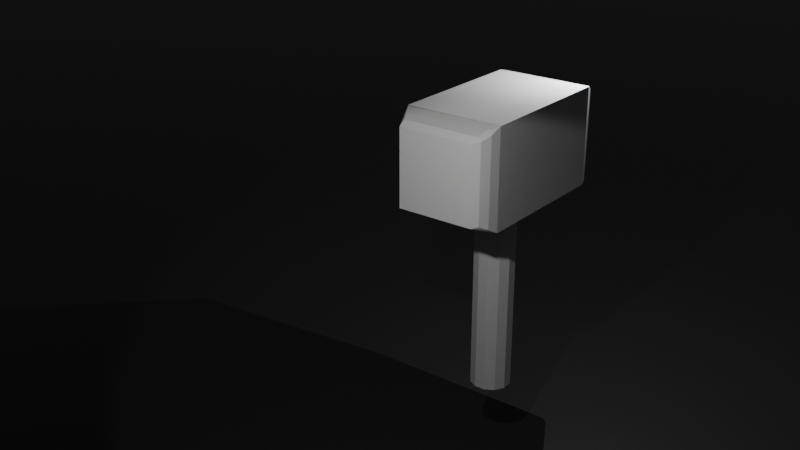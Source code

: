 # Source: Mjolnir.blend  (saved by Blender 4.4.32; exported with 4.5.12 LTS)
import bpy
from mathutils import Matrix  # noqa: F401  (used for matrix-valued properties, if any)

bpy.ops.wm.read_factory_settings(use_empty=True)
scene = bpy.context.scene
scene.name = 'Scene'

# ---- collections
col_collection = bpy.data.collections.new('Collection'); scene.collection.children.link(col_collection)

# ---- materials (node trees are filled in below, after node groups)
mat_material = bpy.data.materials.new('Material')
mat_material.alpha_threshold = 0.0
mat_material.roughness = 0.5
mat_material.line_color = (0.0, 0.0, 0.0, 1.0)
mat_material_001 = bpy.data.materials.new('Material.001')

# ---- material node trees
mat_material.use_nodes = True; mat_material.node_tree.nodes.clear()
_N = mat_material.node_tree.nodes; _L = mat_material.node_tree.links
n0 = _N.new('ShaderNodeOutputMaterial'); n0.name = 'Material Output'; n0.location = (300, 300)
n1 = _N.new('ShaderNodeBsdfPrincipled'); n1.name = 'Principled BSDF'; n1.location = (10, 300)
n1.inputs[3].default_value = 1.45
n2 = _N.new('ShaderNodeParticleInfo'); n2.name = 'Particle Info'; n2.location = (-180, 450)
n3 = _N.new('ShaderNodeTexWhiteNoise'); n3.name = 'White Noise Texture'; n3.location = (-280, 275)
n4 = _N.new('ShaderNodeTexCoord'); n4.name = 'Texture Coordinate'; n4.location = (-470, 300)
_L.new(n1.outputs[0], n0.inputs[0])
_L.new(n2.outputs[2], n1.inputs[1])
_L.new(n2.outputs[3], n1.inputs[2])
_L.new(n3.outputs[1], n1.inputs[0])
_L.new(n4.outputs[3], n3.inputs[0])
n0.is_active_output = True
mat_material_001.use_nodes = True; mat_material_001.node_tree.nodes.clear()
_N = mat_material_001.node_tree.nodes; _L = mat_material_001.node_tree.links
n0 = _N.new('ShaderNodeBsdfPrincipled'); n0.name = 'Principled BSDF'; n0.location = (10, 300)
n1 = _N.new('ShaderNodeOutputMaterial'); n1.name = 'Material Output'; n1.location = (300, 300)
n2 = _N.new('ShaderNodeTexWave'); n2.name = 'Wave Texture'; n2.location = (-190, 275)
_L.new(n0.outputs[0], n1.inputs[0])
_L.new(n2.outputs[0], n0.inputs[0])
n1.is_active_output = True

# ---- world
world_world = bpy.data.worlds.new('World'); scene.world = world_world
world_world.use_nodes = True; world_world.node_tree.nodes.clear()
_N = world_world.node_tree.nodes; _L = world_world.node_tree.links
n0 = _N.new('ShaderNodeOutputWorld'); n0.name = 'World Output'; n0.location = (300, 300)
n1 = _N.new('ShaderNodeBackground'); n1.name = 'Background'; n1.location = (10, 300)
n1.inputs[0].default_value = (0.05088, 0.05088, 0.05088, 1.0)
_L.new(n1.outputs[0], n0.inputs[0])
n0.is_active_output = True
world_world.color = (0.05088, 0.05088, 0.05088)
world_world.sun_shadow_jitter_overblur = 0.0

# ---- cameras
cam_camera = bpy.data.cameras.new('Camera')
cam_camera.clip_end = 100.0
cam_camera.ortho_scale = 7.314

# ---- lights
light_light = bpy.data.lights.new('Light', 'SPOT')
light_light.energy = 1000.0
light_light.shadow_soft_size = 0.1
light_light.spot_size = 1.309
light_area = bpy.data.lights.new('Area', 'POINT')
light_area.energy = 1000.0

# ---- meshes
me_cube = bpy.data.meshes.new('Cube')
me_cube.from_pydata([(0.758, 1.0, -1.0), (-0.758, 1.0, -1.0), (0.758, -1.0, 1.0), (-0.758, -1.0, 1.0), (-0.758, -1.0, -1.0), (0.758, -1.0, -1.0), (-0.758, 1.0, 1.0), (0.758, 1.0, 1.0), (-0.7873, -1.0, -1.0), (-1.0, -0.7873, -0.7873), (-0.9804, 0.773, 0.8069), (-0.9804, 0.8069, 0.773), (-1.0, 0.7572, 0.7572), (-0.8069, 0.9464, 0.9804), (-0.7596, 1.0, 1.0), (-0.8069, 0.9804, 0.9464), (-0.9804, 0.8069, -0.773), (-1.0, 0.7571, -0.7873), (-0.8069, 0.9804, -0.9464), (-0.7589, 0.9993, -1.0), (-0.9804, -0.773, 0.8069), (-1.0, -0.7873, 0.7571), (-0.8069, -0.9464, 0.9804), (-0.7589, -1.0, 0.9993), (1.0, -0.8197, -0.8197), (0.8197, -1.0, -1.0), (0.8649, 0.8766, 0.9548), (0.8649, 0.9548, 0.8766), (0.7558, 1.0, 1.0), (0.9548, 0.7866, 0.8649), (1.0, 0.7503, 0.7503), (0.9548, 0.8649, 0.7866), (1.0, 0.7501, -0.8197), (0.9548, 0.8649, -0.7866), (0.7543, 0.9985, -1.0), (0.8649, 0.9548, -0.8766), (0.9548, -0.7866, 0.8649), (1.0, -0.8197, 0.7501), (0.8649, -0.8766, 0.9548), (0.7543, -1.0, 0.9985), (0.1489, 1.0, -1.0), (-0.1489, 1.0, -1.0), (0.1489, -1.0, 1.0), (-0.1489, -1.0, 1.0), (-0.1489, -1.0, -1.0), (0.1489, -1.0, -1.0), (-0.1489, 1.0, 1.0), (0.1489, 1.0, 1.0), (-0.758, 0.2992, -1.0), (-0.758, -0.3003, -1.0), (0.758, 0.2992, -1.0), (0.758, -0.3003, -1.0), (0.758, 0.2992, 1.0), (0.758, -0.3003, 1.0), (-0.758, 0.2992, 1.0), (-0.758, -0.3003, 1.0), (-0.7591, -0.3003, 0.9996), (-0.7594, 0.2992, 0.9998), (-0.8069, 0.2832, 0.9804), (-0.8069, -0.2842, 0.9804), (-1.0, 0.2174, 0.7571), (-1.0, -0.2455, 0.7571), (-0.9804, -0.2322, 0.8069), (-0.9804, 0.2312, 0.8069), (-1.0, 0.2174, -0.7873), (-1.0, -0.2456, -0.7873), (-0.7684, 0.2988, -1.0), (-0.7779, -0.3005, -1.0), (0.7553, 0.2992, 0.9995), (0.7548, -0.3003, 0.999), (0.8649, -0.2633, 0.9548), (0.8649, 0.2622, 0.9548), (1.0, -0.267, 0.7501), (1.0, 0.2036, 0.7502), (0.9548, 0.2353, 0.8649), (0.9548, -0.2363, 0.8649), (1.0, -0.2671, -0.8197), (1.0, 0.2034, -0.8197), (0.7979, -0.3007, -1.0), (0.7761, 0.2983, -1.0), (0.1489, 0.2992, 1.0), (0.1489, -0.3003, 1.0), (-0.1489, 0.2992, 1.0), (-0.1489, -0.3003, 1.0), (-0.1489, 0.2992, -1.0), (-0.1489, -0.3003, -1.0), (0.1489, 0.2992, -1.0), (0.1489, -0.3003, -1.0), (-0.1489, 0.2992, -5.102), (-0.1489, -0.3003, -5.102), (0.1489, 0.2992, -5.102), (0.1489, -0.3003, -5.102), (-0.2036, 0.1093, -1.0), (0.05413, 0.4086, -1.0), (-0.2036, 0.1093, -5.102), (0.05413, 0.4086, -5.102), (-0.2035, -0.1101, -1.0), (-0.05523, 0.408, -1.0), (-0.2035, -0.1101, -5.102), (-0.05523, 0.408, -5.102), (-0.1486, -0.2998, -1.0), (-0.1497, 0.2976, -1.0), (-0.1486, -0.2998, -5.102), (-0.1497, 0.2976, -5.102), (-0.05374, -0.4088, -1.0), (-0.2039, 0.1071, -1.0), (-0.05374, -0.4088, -5.102), (-0.2039, 0.1071, -5.102), (0.05561, -0.4078, -1.0), (-0.2032, -0.1123, -1.0), (0.05561, -0.4078, -5.102), (-0.2032, -0.1123, -5.102), (0.15, -0.2971, -1.0), (-0.1478, -0.3014, -1.0), (0.15, -0.2971, -5.102), (-0.1478, -0.3014, -5.102), (0.204, -0.1063, -1.0), (-0.05264, -0.4094, -1.0), (0.204, -0.1063, -5.102), (-0.05264, -0.4094, -5.102), (0.2031, 0.113, -1.0), (0.05671, -0.4072, -1.0), (0.2031, 0.113, -5.102), (0.05671, -0.4072, -5.102), (0.1475, 0.302, -1.0), (0.1508, -0.2954, -1.0), (0.1475, 0.302, -5.102), (0.1508, -0.2954, -5.102), (0.05226, 0.4096, -1.0), (0.2043, -0.1041, -1.0), (0.05226, 0.4096, -5.102), (0.2043, -0.1041, -5.102), (-0.05709, 0.407, -1.0), (0.2028, 0.1152, -1.0), (-0.05709, 0.407, -5.102), (0.2028, 0.1152, -5.102), (-0.1511, 0.2949, -1.0), (0.1467, 0.3036, -1.0), (-0.1511, 0.2949, -5.102), (0.1467, 0.3036, -5.102)], [], [(8, 23, 21, 9), (67, 8, 9, 65), (31, 33, 35, 27), (79, 34, 32, 77), (19, 14, 6, 1), (40, 47, 7, 0), (87, 51, 5, 45), (44, 43, 3, 4), (39, 25, 24, 37), (83, 55, 3, 43), (67, 49, 4, 8), (4, 3, 23, 8), (64, 60, 12, 17), (15, 18, 16, 11), (55, 56, 23, 3), (10, 11, 12), (13, 14, 15), (16, 18, 19, 17), (22, 20, 21, 23), (10, 13, 15, 11), (14, 19, 18, 15), (17, 12, 11, 16), (57, 14, 13, 58), (61, 21, 20, 62), (58, 13, 10, 63), (0, 7, 28, 34), (25, 39, 2, 5), (69, 53, 2, 39), (51, 78, 25, 5), (76, 72, 37, 24), (26, 27, 28), (29, 30, 31), (26, 29, 31, 27), (30, 32, 33, 31), (32, 34, 35, 33), (34, 28, 27, 35), (36, 38, 39, 37), (69, 39, 38, 70), (73, 30, 29, 74), (70, 38, 36, 75), (53, 81, 42, 2), (81, 83, 43, 42), (5, 2, 42, 45), (45, 42, 43, 44), (49, 85, 44, 4), (85, 87, 45, 44), (1, 6, 46, 41), (41, 46, 47, 40), (41, 40, 86, 84), (88, 84, 92, 94), (1, 41, 84, 48), (48, 84, 85, 49), (47, 46, 82, 80), (80, 82, 83, 81), (7, 47, 80, 52), (52, 80, 81, 53), (26, 71, 74, 29), (71, 70, 75, 74), (37, 72, 75, 36), (72, 73, 74, 75), (28, 68, 71, 26), (68, 69, 70, 71), (32, 30, 73, 77), (77, 73, 72, 76), (0, 34, 79, 50), (50, 79, 78, 51), (28, 7, 52, 68), (68, 52, 53, 69), (22, 59, 62, 20), (59, 58, 63, 62), (12, 60, 63, 10), (60, 61, 62, 63), (23, 56, 59, 22), (56, 57, 58, 59), (6, 14, 57, 54), (54, 57, 56, 55), (9, 21, 61, 65), (65, 61, 60, 64), (19, 1, 48, 66), (66, 48, 49, 67), (46, 6, 54, 82), (82, 54, 55, 83), (40, 0, 50, 86), (86, 50, 51, 87), (25, 78, 76, 24), (78, 79, 77, 76), (19, 66, 64, 17), (66, 67, 65, 64), (88, 90, 91, 89), (87, 85, 89, 91), (86, 87, 91, 90), (85, 84, 88, 89), (94, 92, 96, 98), (84, 86, 93, 92), (86, 90, 95, 93), (90, 88, 94, 95), (97, 99, 103, 101), (95, 94, 98, 99), (93, 95, 99, 97), (92, 93, 97, 96), (102, 100, 104, 106), (96, 97, 101, 100), (98, 96, 100, 102), (99, 98, 102, 103), (107, 106, 110, 111), (103, 102, 106, 107), (101, 103, 107, 105), (100, 101, 105, 104), (109, 111, 115, 113), (105, 107, 111, 109), (104, 105, 109, 108), (106, 104, 108, 110), (114, 112, 116, 118), (108, 109, 113, 112), (110, 108, 112, 114), (111, 110, 114, 115), (117, 119, 123, 121), (115, 114, 118, 119), (113, 115, 119, 117), (112, 113, 117, 116), (121, 123, 127, 125), (116, 117, 121, 120), (118, 116, 120, 122), (119, 118, 122, 123), (126, 124, 128, 130), (120, 121, 125, 124), (122, 120, 124, 126), (123, 122, 126, 127), (129, 131, 135, 133), (127, 126, 130, 131), (125, 127, 131, 129), (124, 125, 129, 128), (132, 133, 137, 136), (128, 129, 133, 132), (130, 128, 132, 134), (131, 130, 134, 135), (136, 137, 139, 138), (134, 132, 136, 138), (135, 134, 138, 139), (133, 135, 139, 137)])
_uv = me_cube.uv_layers.new(name='UVMap')
_uv.uv.foreach_set('vector', [0.375, 0.0, 0.6249, -0.001776, 0.5946, 0.02658, 0.4016, 0.02658, 0.3744, 0.08331, 0.375, 0.0, 0.4016, 0.02658, 0.4016, 0.09093, 0.5983, 0.5013, 0.4017, 0.5013, 0.3904, 0.4591, 0.6096, 0.4591, 0.3027, 0.5835, 0.2976, 0.5002, 0.3975, 0.5312, 0.3975, 0.5966, 0.375, 0.333, 0.625, 0.3328, 0.625, 0.3333, 0.375, 0.3333, 0.375, 0.3889, 0.625, 0.3889, 0.625, 0.4167, 0.375, 0.4167, 0.2639, 0.6667, 0.2917, 0.6667, 0.2917, 0.75, 0.2639, 0.75, 0.375, 0.8889, 0.625, 0.8889, 0.625, 0.9167, 0.375, 0.9167, 0.6248, 0.8274, 0.375, 0.8121, 0.3975, 0.7275, 0.5938, 0.7275, 0.7639, 0.6667, 0.7917, 0.6667, 0.7917, 0.75, 0.7639, 0.75, 0.2015, 0.6667, 0.2083, 0.6667, 0.2083, 0.75, 0.1982, 0.75, 0.375, 0.9167, 0.625, 0.9167, 0.6249, 0.917, 0.375, 0.9268, 0.4016, 0.1553, 0.5946, 0.1553, 0.5946, 0.2196, 0.4016, 0.2196, 0.6183, 0.314, 0.3817, 0.314, 0.4034, 0.2326, 0.5966, 0.2326, 0.7917, 0.6667, 0.792, 0.6667, 0.792, 0.75, 0.7917, 0.75, 0.5995, 0.2273, 0.5966, 0.2326, 0.5946, 0.2234, 0.6211, 0.3087, 0.625, 0.3232, 0.6183, 0.314, 0.4034, 0.2326, 0.3817, 0.314, 0.375, 0.3232, 0.4016, 0.2234, 0.6225, 0.006701, 0.6009, 0.02838, 0.5946, 0.02658, 0.6249, -0.001776, 0.5995, 0.2273, 0.6211, 0.3087, 0.6183, 0.314, 0.5966, 0.2326, 0.625, 0.3328, 0.375, 0.333, 0.3817, 0.314, 0.6183, 0.314, 0.4016, 0.2196, 0.5946, 0.2196, 0.5966, 0.2326, 0.4034, 0.2326, 0.625, 0.1667, 0.625, 0.25, 0.6225, 0.2433, 0.6225, 0.1644, 0.5946, 0.09094, 0.5946, 0.02658, 0.6009, 0.02838, 0.6009, 0.09279, 0.6225, 0.1644, 0.6225, 0.2433, 0.6009, 0.2216, 0.6009, 0.1572, 0.375, 0.4167, 0.625, 0.4167, 0.625, 0.4159, 0.375, 0.4154, 0.375, 0.8121, 0.6248, 0.8346, 0.625, 0.8333, 0.375, 0.8333, 0.7094, 0.6667, 0.7083, 0.6667, 0.7083, 0.75, 0.7096, 0.75, 0.2917, 0.6667, 0.3066, 0.6667, 0.3129, 0.75, 0.2917, 0.75, 0.3975, 0.6621, 0.5938, 0.662, 0.5938, 0.7275, 0.3975, 0.7275, 0.6161, 0.4714, 0.6096, 0.4591, 0.625, 0.4379, 0.6049, 0.5136, 0.5938, 0.5225, 0.5983, 0.5013, 0.6161, 0.4714, 0.6049, 0.5136, 0.5983, 0.5013, 0.6096, 0.4591, 0.5938, 0.5312, 0.3975, 0.5312, 0.4017, 0.5013, 0.5983, 0.5013, 0.3975, 0.5225, 0.375, 0.4379, 0.3904, 0.4591, 0.4017, 0.5013, 0.375, 0.4154, 0.625, 0.4159, 0.6096, 0.4591, 0.3904, 0.4591, 0.6237, 0.7233, 0.6659, 0.7346, 0.6871, 0.75, 0.6025, 0.7275, 0.7094, 0.6667, 0.7096, 0.75, 0.6659, 0.7346, 0.6659, 0.6615, 0.5938, 0.5966, 0.5938, 0.5312, 0.6237, 0.5267, 0.6237, 0.5922, 0.6659, 0.6615, 0.6659, 0.7346, 0.6237, 0.7233, 0.6237, 0.6578, 0.7083, 0.6667, 0.7361, 0.6667, 0.7361, 0.75, 0.7083, 0.75, 0.7361, 0.6667, 0.7639, 0.6667, 0.7639, 0.75, 0.7361, 0.75, 0.375, 0.8333, 0.625, 0.8333, 0.625, 0.8611, 0.375, 0.8611, 0.375, 0.8611, 0.625, 0.8611, 0.625, 0.8889, 0.375, 0.8889, 0.2083, 0.6667, 0.2361, 0.6667, 0.2361, 0.75, 0.2083, 0.75, 0.2361, 0.6667, 0.2639, 0.6667, 0.2639, 0.75, 0.2361, 0.75, 0.375, 0.3333, 0.625, 0.3333, 0.625, 0.3611, 0.375, 0.3611, 0.375, 0.3611, 0.625, 0.3611, 0.625, 0.3889, 0.375, 0.3889, 0.2361, 0.5, 0.2639, 0.5, 0.2639, 0.5833, 0.2361, 0.5833, 0.2361, 0.5833, 0.2361, 0.5833, 0.2361, 0.5833, 0.2361, 0.5833, 0.2083, 0.5, 0.2361, 0.5, 0.2361, 0.5833, 0.2083, 0.5833, 0.2083, 0.5833, 0.2361, 0.5833, 0.2361, 0.6667, 0.2083, 0.6667, 0.7361, 0.5, 0.7639, 0.5, 0.7639, 0.5833, 0.7361, 0.5833, 0.7361, 0.5833, 0.7639, 0.5833, 0.7639, 0.6667, 0.7361, 0.6667, 0.7083, 0.5, 0.7361, 0.5, 0.7361, 0.5833, 0.7083, 0.5833, 0.7083, 0.5833, 0.7361, 0.5833, 0.7361, 0.6667, 0.7083, 0.6667, 0.6659, 0.5154, 0.6659, 0.5885, 0.6237, 0.5922, 0.6237, 0.5267, 0.6659, 0.5885, 0.6659, 0.6615, 0.6237, 0.6578, 0.6237, 0.5922, 0.5938, 0.7275, 0.5938, 0.662, 0.6237, 0.6578, 0.6237, 0.7233, 0.5938, 0.662, 0.5938, 0.5966, 0.6237, 0.5922, 0.6237, 0.6578, 0.7091, 0.5, 0.7093, 0.5833, 0.6659, 0.5885, 0.6659, 0.5154, 0.7093, 0.5833, 0.7094, 0.6667, 0.6659, 0.6615, 0.6659, 0.5885, 0.3975, 0.5312, 0.5938, 0.5312, 0.5938, 0.5966, 0.3975, 0.5966, 0.3975, 0.5966, 0.5938, 0.5966, 0.5938, 0.662, 0.3975, 0.6621, 0.2917, 0.5, 0.2904, 0.5002, 0.2979, 0.5835, 0.2917, 0.5833, 0.2917, 0.5833, 0.2979, 0.5835, 0.3066, 0.6667, 0.2917, 0.6667, 0.7091, 0.5, 0.7083, 0.5, 0.7083, 0.5833, 0.7093, 0.5833, 0.7093, 0.5833, 0.7083, 0.5833, 0.7083, 0.6667, 0.7094, 0.6667, 0.6225, 0.006701, 0.6225, 0.08557, 0.6009, 0.09279, 0.6009, 0.02838, 0.6225, 0.08557, 0.6225, 0.1644, 0.6009, 0.1572, 0.6009, 0.09279, 0.5946, 0.2196, 0.5946, 0.1553, 0.6009, 0.1572, 0.6009, 0.2216, 0.5946, 0.1553, 0.5946, 0.09094, 0.6009, 0.09279, 0.6009, 0.1572, 0.625, 0.0, 0.625, 0.08333, 0.6225, 0.08557, 0.6225, 0.006701, 0.625, 0.08333, 0.625, 0.1667, 0.6225, 0.1644, 0.6225, 0.08557, 0.7917, 0.5, 0.7922, 0.5, 0.7921, 0.5833, 0.7917, 0.5833, 0.7917, 0.5833, 0.7921, 0.5833, 0.792, 0.6667, 0.7917, 0.6667, 0.4016, 0.02658, 0.5946, 0.02658, 0.5946, 0.09094, 0.4016, 0.09093, 0.4016, 0.09093, 0.5946, 0.09094, 0.5946, 0.1553, 0.4016, 0.1553, 0.208, 0.5001, 0.2083, 0.5, 0.2083, 0.5833, 0.2048, 0.5834, 0.2048, 0.5834, 0.2083, 0.5833, 0.2083, 0.6667, 0.2015, 0.6667, 0.7639, 0.5, 0.7917, 0.5, 0.7917, 0.5833, 0.7639, 0.5833, 0.7639, 0.5833, 0.7917, 0.5833, 0.7917, 0.6667, 0.7639, 0.6667, 0.2639, 0.5, 0.2917, 0.5, 0.2917, 0.5833, 0.2639, 0.5833, 0.2639, 0.5833, 0.2917, 0.5833, 0.2917, 0.6667, 0.2639, 0.6667, 0.3129, 0.75, 0.3066, 0.6667, 0.3975, 0.6621, 0.3975, 0.7275, 0.3066, 0.6667, 0.3027, 0.5835, 0.3975, 0.5966, 0.3975, 0.6621, 0.3732, 0.2499, 0.3738, 0.1666, 0.4016, 0.1553, 0.4016, 0.2196, 0.3738, 0.1666, 0.3744, 0.08331, 0.4016, 0.09093, 0.4016, 0.1553, 0.2361, 0.5833, 0.2639, 0.5833, 0.2639, 0.6667, 0.2361, 0.6667, 0.2639, 0.6667, 0.2361, 0.6667, 0.2361, 0.6667, 0.2639, 0.6667, 0.2639, 0.5833, 0.2639, 0.6667, 0.2639, 0.6667, 0.2639, 0.5833, 0.2361, 0.6667, 0.2361, 0.5833, 0.2361, 0.5833, 0.2361, 0.6667, 0.2361, 0.5833, 0.2361, 0.5833, 0.2361, 0.5833, 0.2361, 0.5833, 0.2361, 0.5833, 0.2639, 0.5833, 0.2639, 0.5833, 0.2361, 0.5833, 0.2639, 0.5833, 0.2639, 0.5833, 0.2639, 0.5833, 0.2639, 0.5833, 0.2639, 0.5833, 0.2361, 0.5833, 0.2361, 0.5833, 0.2639, 0.5833, 0.2639, 0.5833, 0.2639, 0.5833, 0.2639, 0.5833, 0.2639, 0.5833, 0.2639, 0.5833, 0.2361, 0.5833, 0.2361, 0.5833, 0.2639, 0.5833, 0.2639, 0.5833, 0.2639, 0.5833, 0.2639, 0.5833, 0.2639, 0.5833, 0.2361, 0.5833, 0.2639, 0.5833, 0.2639, 0.5833, 0.2361, 0.5833, 0.2361, 0.5833, 0.2361, 0.5833, 0.2361, 0.5833, 0.2361, 0.5833, 0.2361, 0.5833, 0.2639, 0.5833, 0.2639, 0.5833, 0.2361, 0.5833, 0.2361, 0.5833, 0.2361, 0.5833, 0.2361, 0.5833, 0.2361, 0.5833, 0.2639, 0.5833, 0.2361, 0.5833, 0.2361, 0.5833, 0.2639, 0.5833, 0.2639, 0.5833, 0.2361, 0.5833, 0.2361, 0.5833, 0.2639, 0.5833, 0.2639, 0.5833, 0.2361, 0.5833, 0.2361, 0.5833, 0.2639, 0.5833, 0.2639, 0.5833, 0.2639, 0.5833, 0.2639, 0.5833, 0.2639, 0.5833, 0.2361, 0.5833, 0.2639, 0.5833, 0.2639, 0.5833, 0.2361, 0.5833, 0.2639, 0.5833, 0.2639, 0.5833, 0.2639, 0.5833, 0.2639, 0.5833, 0.2639, 0.5833, 0.2639, 0.5833, 0.2639, 0.5833, 0.2639, 0.5833, 0.2361, 0.5833, 0.2639, 0.5833, 0.2639, 0.5833, 0.2361, 0.5833, 0.2361, 0.5833, 0.2361, 0.5833, 0.2361, 0.5833, 0.2361, 0.5833, 0.2361, 0.5833, 0.2361, 0.5833, 0.2361, 0.5833, 0.2361, 0.5833, 0.2361, 0.5833, 0.2639, 0.5833, 0.2639, 0.5833, 0.2361, 0.5833, 0.2361, 0.5833, 0.2361, 0.5833, 0.2361, 0.5833, 0.2361, 0.5833, 0.2639, 0.5833, 0.2361, 0.5833, 0.2361, 0.5833, 0.2639, 0.5833, 0.2639, 0.5833, 0.2639, 0.5833, 0.2639, 0.5833, 0.2639, 0.5833, 0.2639, 0.5833, 0.2361, 0.5833, 0.2361, 0.5833, 0.2639, 0.5833, 0.2639, 0.5833, 0.2639, 0.5833, 0.2639, 0.5833, 0.2639, 0.5833, 0.2361, 0.5833, 0.2639, 0.5833, 0.2639, 0.5833, 0.2361, 0.5833, 0.2639, 0.5833, 0.2639, 0.5833, 0.2639, 0.5833, 0.2639, 0.5833, 0.2361, 0.5833, 0.2639, 0.5833, 0.2639, 0.5833, 0.2361, 0.5833, 0.2361, 0.5833, 0.2361, 0.5833, 0.2361, 0.5833, 0.2361, 0.5833, 0.2639, 0.5833, 0.2361, 0.5833, 0.2361, 0.5833, 0.2639, 0.5833, 0.2361, 0.5833, 0.2361, 0.5833, 0.2361, 0.5833, 0.2361, 0.5833, 0.2361, 0.5833, 0.2639, 0.5833, 0.2639, 0.5833, 0.2361, 0.5833, 0.2361, 0.5833, 0.2361, 0.5833, 0.2361, 0.5833, 0.2361, 0.5833, 0.2639, 0.5833, 0.2361, 0.5833, 0.2361, 0.5833, 0.2639, 0.5833, 0.2639, 0.5833, 0.2639, 0.5833, 0.2639, 0.5833, 0.2639, 0.5833, 0.2639, 0.5833, 0.2361, 0.5833, 0.2361, 0.5833, 0.2639, 0.5833, 0.2639, 0.5833, 0.2639, 0.5833, 0.2639, 0.5833, 0.2639, 0.5833, 0.2361, 0.5833, 0.2639, 0.5833, 0.2639, 0.5833, 0.2361, 0.5833, 0.2361, 0.5833, 0.2639, 0.5833, 0.2639, 0.5833, 0.2361, 0.5833, 0.2361, 0.5833, 0.2639, 0.5833, 0.2639, 0.5833, 0.2361, 0.5833, 0.2361, 0.5833, 0.2361, 0.5833, 0.2361, 0.5833, 0.2361, 0.5833, 0.2639, 0.5833, 0.2361, 0.5833, 0.2361, 0.5833, 0.2639, 0.5833, 0.2361, 0.5833, 0.2639, 0.5833, 0.2639, 0.5833, 0.2361, 0.5833, 0.2361, 0.5833, 0.2361, 0.5833, 0.2361, 0.5833, 0.2361, 0.5833, 0.2639, 0.5833, 0.2361, 0.5833, 0.2361, 0.5833, 0.2639, 0.5833, 0.2639, 0.5833, 0.2639, 0.5833, 0.2639, 0.5833, 0.2639, 0.5833])
me_cube.materials.append(mat_material)
me_cube.use_mirror_vertex_groups = False
me_cube.update()
me_plane = bpy.data.meshes.new('Plane')
me_plane.from_pydata([(-1.0, -1.0, 0.0), (1.0, -1.0, 0.0), (-1.0, 1.0, 0.0), (1.0, 1.0, 0.0)], [], [(0, 1, 3, 2)])
_uv = me_plane.uv_layers.new(name='UVMap')
_uv.uv.foreach_set('vector', [0.0, 0.0, 1.0, 0.0, 1.0, 1.0, 0.0, 1.0])
me_plane.materials.append(mat_material_001)
me_plane.update()

# ---- objects
ob_cube = bpy.data.objects.new('Cube', me_cube)
ob_light = bpy.data.objects.new('Light', light_light)
ob_camera = bpy.data.objects.new('Camera', cam_camera)
ob_area = bpy.data.objects.new('Area', light_area)
ob_plane = bpy.data.objects.new('Plane', me_plane)

# ---- transforms, parenting, visibility, modifiers, constraints
ob_cube.location = (0.1605, 0.05049, 5.095)
ob_cube.scale = (2.006, 1.0, 1.0)
ob_cube.lock_rotations_4d = False
ob_cube.empty_display_type = 'ARROWS'
ob_cube.lineart.crease_threshold = 0.0
ob_light.location = (6.78, 2.246, 7.966)
ob_light.rotation_euler = (0.6503, 0.05522, 1.866)
ob_light.lock_rotations_4d = False
ob_light.empty_display_type = 'ARROWS'
ob_light.color = (0.0, 0.0, 0.0, 0.0)
ob_light.lineart.crease_threshold = 0.0
ob_camera.location = (17.0, 10.83, 12.03)
ob_camera.rotation_euler = (1.165, -1.021e-06, 2.234)
ob_camera.lock_rotations_4d = False
ob_camera.empty_display_type = 'ARROWS'
ob_camera.color = (0.0, 0.0, 0.0, 0.0)
ob_camera.display_type = 'WIRE'
ob_camera.lineart.crease_threshold = 0.0
ob_area.location = (-2.03, 1.004, 7.291)
ob_area.rotation_euler = (0.1349, 0.1279, 0.08457)
ob_plane.location = (-1.193, 0.1436, -1.641)
ob_plane.scale = (1.275e+04, 2501.0, 3970.0)

# ---- collection membership
col_collection.objects.link(ob_cube)
col_collection.objects.link(ob_light)
col_collection.objects.link(ob_camera)
col_collection.objects.link(ob_area)
col_collection.objects.link(ob_plane)

# ---- scene / render settings (as saved in the file)
scene.camera = ob_camera
scene.frame_start = 1; scene.frame_end = 250; scene.frame_set(183)
scene.render.engine = 'CYCLES'
bpy.context.view_layer.update()
